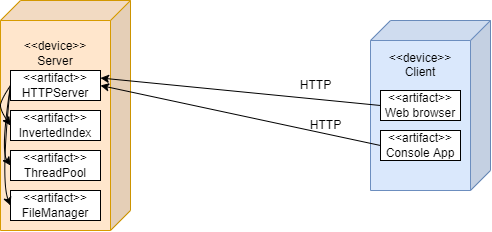

The diagram above was exported from draw.io. Its source (the exported page's mxGraphModel, read from the mxfile embedded in the PNG):
<mxGraphModel dx="918" dy="721" grid="1" gridSize="10" guides="1" tooltips="1" connect="1" arrows="1" fold="1" page="1" pageScale="1" pageWidth="850" pageHeight="1100" math="0" shadow="0" extFonts="Permanent Marker^https://fonts.googleapis.com/css?family=Permanent+Marker">
  <root>
    <mxCell id="0" />
    <mxCell id="1" parent="0" />
    <mxCell id="8MnbgL4Mhu8ajmbE5iMm-1" value="&amp;lt;&amp;lt;device&amp;gt;&amp;gt;&lt;br&gt;Client&lt;br&gt;&lt;br&gt;&lt;br&gt;&lt;br&gt;&lt;br&gt;&lt;br&gt;&lt;br&gt;&lt;br&gt;" style="shape=cube;whiteSpace=wrap;html=1;boundedLbl=1;backgroundOutline=1;darkOpacity=0.05;darkOpacity2=0.1;direction=east;flipH=1;fillColor=#dae8fc;strokeColor=#6c8ebf;" vertex="1" parent="1">
      <mxGeometry x="660" y="170" width="120" height="170" as="geometry" />
    </mxCell>
    <mxCell id="8MnbgL4Mhu8ajmbE5iMm-2" value="&amp;lt;&amp;lt;device&amp;gt;&amp;gt;&lt;br&gt;Server&lt;br&gt;&lt;br&gt;&lt;br&gt;&lt;br&gt;&lt;br&gt;&lt;br&gt;&lt;br&gt;&lt;br&gt;&lt;br&gt;&lt;br&gt;&lt;br&gt;" style="shape=cube;whiteSpace=wrap;html=1;boundedLbl=1;backgroundOutline=1;darkOpacity=0.05;darkOpacity2=0.1;direction=east;flipH=1;fillColor=#ffe6cc;strokeColor=#d79b00;gradientColor=none;" vertex="1" parent="1">
      <mxGeometry x="290" y="150" width="130" height="230" as="geometry" />
    </mxCell>
    <mxCell id="8MnbgL4Mhu8ajmbE5iMm-3" value="&amp;lt;&amp;lt;artifact&amp;gt;&amp;gt;&lt;br&gt;HTTPServer" style="rounded=0;whiteSpace=wrap;html=1;" vertex="1" parent="1">
      <mxGeometry x="300" y="220" width="90" height="30" as="geometry" />
    </mxCell>
    <mxCell id="8MnbgL4Mhu8ajmbE5iMm-4" value="&amp;lt;&amp;lt;artifact&amp;gt;&amp;gt;&lt;br&gt;Web browser" style="rounded=0;whiteSpace=wrap;html=1;" vertex="1" parent="1">
      <mxGeometry x="670" y="240" width="80" height="30" as="geometry" />
    </mxCell>
    <mxCell id="8MnbgL4Mhu8ajmbE5iMm-5" value="&amp;lt;&amp;lt;artifact&amp;gt;&amp;gt;&lt;br&gt;InvertedIndex" style="rounded=0;whiteSpace=wrap;html=1;" vertex="1" parent="1">
      <mxGeometry x="300" y="260" width="90" height="30" as="geometry" />
    </mxCell>
    <mxCell id="8MnbgL4Mhu8ajmbE5iMm-6" value="&amp;lt;&amp;lt;artifact&amp;gt;&amp;gt;&lt;br&gt;ThreadPool" style="rounded=0;whiteSpace=wrap;html=1;" vertex="1" parent="1">
      <mxGeometry x="300" y="300" width="90" height="30" as="geometry" />
    </mxCell>
    <mxCell id="8MnbgL4Mhu8ajmbE5iMm-7" value="&amp;lt;&amp;lt;artifact&amp;gt;&amp;gt;&lt;br&gt;Console App" style="rounded=0;whiteSpace=wrap;html=1;" vertex="1" parent="1">
      <mxGeometry x="670" y="280" width="80" height="30" as="geometry" />
    </mxCell>
    <mxCell id="8MnbgL4Mhu8ajmbE5iMm-8" value="&amp;lt;&amp;lt;artifact&amp;gt;&amp;gt;&lt;br&gt;FileManager" style="rounded=0;whiteSpace=wrap;html=1;" vertex="1" parent="1">
      <mxGeometry x="300" y="340" width="90" height="30" as="geometry" />
    </mxCell>
    <mxCell id="8MnbgL4Mhu8ajmbE5iMm-9" value="" style="endArrow=classic;html=1;rounded=0;entryX=1;entryY=0.25;entryDx=0;entryDy=0;exitX=0;exitY=0.5;exitDx=0;exitDy=0;" edge="1" parent="1" source="8MnbgL4Mhu8ajmbE5iMm-4" target="8MnbgL4Mhu8ajmbE5iMm-3">
      <mxGeometry width="50" height="50" relative="1" as="geometry">
        <mxPoint x="630" y="310" as="sourcePoint" />
        <mxPoint x="680" y="260" as="targetPoint" />
      </mxGeometry>
    </mxCell>
    <mxCell id="8MnbgL4Mhu8ajmbE5iMm-10" value="" style="endArrow=classic;html=1;rounded=0;exitX=0;exitY=0.5;exitDx=0;exitDy=0;entryX=1;entryY=0.5;entryDx=0;entryDy=0;" edge="1" parent="1" source="8MnbgL4Mhu8ajmbE5iMm-7" target="8MnbgL4Mhu8ajmbE5iMm-3">
      <mxGeometry width="50" height="50" relative="1" as="geometry">
        <mxPoint x="670" y="267.5" as="sourcePoint" />
        <mxPoint x="380" y="240" as="targetPoint" />
      </mxGeometry>
    </mxCell>
    <mxCell id="8MnbgL4Mhu8ajmbE5iMm-12" value="" style="curved=1;endArrow=classic;html=1;rounded=0;exitX=0;exitY=0.5;exitDx=0;exitDy=0;entryX=0;entryY=0.5;entryDx=0;entryDy=0;" edge="1" parent="1" source="8MnbgL4Mhu8ajmbE5iMm-3" target="8MnbgL4Mhu8ajmbE5iMm-5">
      <mxGeometry width="50" height="50" relative="1" as="geometry">
        <mxPoint x="110" y="310" as="sourcePoint" />
        <mxPoint x="160" y="260" as="targetPoint" />
        <Array as="points">
          <mxPoint x="290" y="250" />
          <mxPoint x="290" y="260" />
        </Array>
      </mxGeometry>
    </mxCell>
    <mxCell id="8MnbgL4Mhu8ajmbE5iMm-13" value="" style="curved=1;endArrow=classic;html=1;rounded=0;exitX=0;exitY=0.5;exitDx=0;exitDy=0;entryX=0;entryY=0.5;entryDx=0;entryDy=0;" edge="1" parent="1" source="8MnbgL4Mhu8ajmbE5iMm-3" target="8MnbgL4Mhu8ajmbE5iMm-6">
      <mxGeometry width="50" height="50" relative="1" as="geometry">
        <mxPoint x="220" y="330" as="sourcePoint" />
        <mxPoint x="270" y="280" as="targetPoint" />
        <Array as="points">
          <mxPoint x="290" y="300" />
        </Array>
      </mxGeometry>
    </mxCell>
    <mxCell id="8MnbgL4Mhu8ajmbE5iMm-14" value="" style="curved=1;endArrow=classic;html=1;rounded=0;exitX=0;exitY=0.5;exitDx=0;exitDy=0;entryX=0;entryY=0.5;entryDx=0;entryDy=0;" edge="1" parent="1" source="8MnbgL4Mhu8ajmbE5iMm-3" target="8MnbgL4Mhu8ajmbE5iMm-8">
      <mxGeometry width="50" height="50" relative="1" as="geometry">
        <mxPoint x="220" y="320" as="sourcePoint" />
        <mxPoint x="270" y="270" as="targetPoint" />
        <Array as="points">
          <mxPoint x="290" y="330" />
        </Array>
      </mxGeometry>
    </mxCell>
    <mxCell id="8MnbgL4Mhu8ajmbE5iMm-15" value="HTTP" style="text;html=1;align=center;verticalAlign=middle;resizable=0;points=[];autosize=1;strokeColor=none;fillColor=none;" vertex="1" parent="1">
      <mxGeometry x="580" y="220" width="50" height="30" as="geometry" />
    </mxCell>
    <mxCell id="8MnbgL4Mhu8ajmbE5iMm-16" value="HTTP" style="text;html=1;align=center;verticalAlign=middle;resizable=0;points=[];autosize=1;strokeColor=none;fillColor=none;" vertex="1" parent="1">
      <mxGeometry x="590" y="260" width="50" height="30" as="geometry" />
    </mxCell>
  </root>
</mxGraphModel>